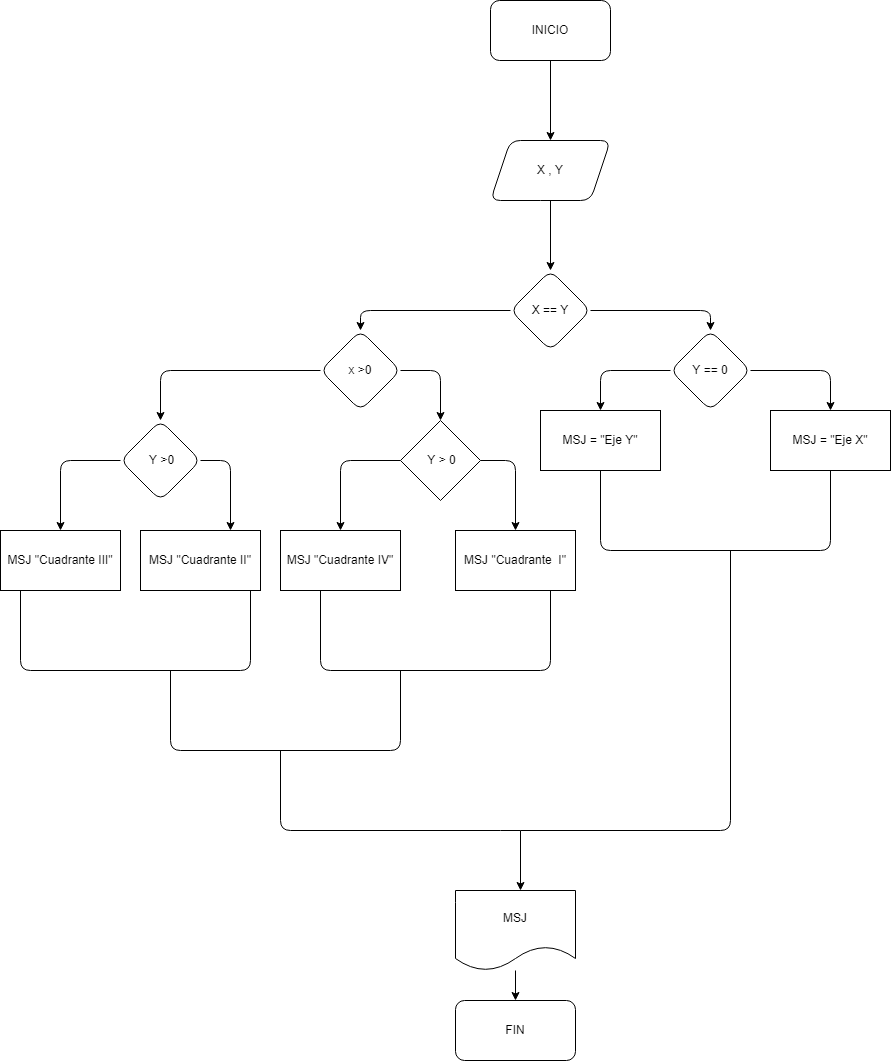

The diagram above was exported from draw.io. Its source (the exported page's mxGraphModel, read from the mxfile embedded in the PNG):
<mxGraphModel dx="2221" dy="605" grid="1" gridSize="10" guides="1" tooltips="1" connect="1" arrows="1" fold="1" page="1" pageScale="1" pageWidth="850" pageHeight="1100" math="0" shadow="0">
  <root>
    <mxCell id="0" />
    <mxCell id="1" parent="0" />
    <mxCell id="6" value="" style="edgeStyle=none;html=1;" edge="1" parent="1" source="2" target="5">
      <mxGeometry relative="1" as="geometry" />
    </mxCell>
    <mxCell id="2" value="INICIO" style="rounded=1;whiteSpace=wrap;html=1;" vertex="1" parent="1">
      <mxGeometry x="340" y="60" width="120" height="60" as="geometry" />
    </mxCell>
    <mxCell id="8" value="" style="edgeStyle=none;html=1;" edge="1" parent="1" source="5" target="7">
      <mxGeometry relative="1" as="geometry" />
    </mxCell>
    <mxCell id="5" value="X , Y" style="shape=parallelogram;perimeter=parallelogramPerimeter;whiteSpace=wrap;html=1;fixedSize=1;rounded=1;" vertex="1" parent="1">
      <mxGeometry x="340" y="200" width="120" height="60" as="geometry" />
    </mxCell>
    <mxCell id="10" value="" style="edgeStyle=none;html=1;" edge="1" parent="1" source="7" target="9">
      <mxGeometry relative="1" as="geometry">
        <Array as="points">
          <mxPoint x="560" y="370" />
        </Array>
      </mxGeometry>
    </mxCell>
    <mxCell id="18" value="" style="edgeStyle=none;html=1;" edge="1" parent="1" source="7" target="17">
      <mxGeometry relative="1" as="geometry">
        <Array as="points">
          <mxPoint x="210" y="370" />
        </Array>
      </mxGeometry>
    </mxCell>
    <mxCell id="7" value="X == Y" style="rhombus;whiteSpace=wrap;html=1;rounded=1;" vertex="1" parent="1">
      <mxGeometry x="360" y="330" width="80" height="80" as="geometry" />
    </mxCell>
    <mxCell id="13" style="edgeStyle=none;html=1;entryX=0.5;entryY=0;entryDx=0;entryDy=0;" edge="1" parent="1" source="9" target="12">
      <mxGeometry relative="1" as="geometry">
        <Array as="points">
          <mxPoint x="450" y="430" />
        </Array>
      </mxGeometry>
    </mxCell>
    <mxCell id="15" style="edgeStyle=none;html=1;entryX=0.5;entryY=0;entryDx=0;entryDy=0;" edge="1" parent="1" source="9" target="14">
      <mxGeometry relative="1" as="geometry">
        <Array as="points">
          <mxPoint x="680" y="430" />
        </Array>
      </mxGeometry>
    </mxCell>
    <mxCell id="9" value="Y == 0" style="rhombus;whiteSpace=wrap;html=1;rounded=1;" vertex="1" parent="1">
      <mxGeometry x="520" y="390" width="80" height="80" as="geometry" />
    </mxCell>
    <mxCell id="12" value="MSJ = &quot;Eje Y&quot;" style="rounded=0;whiteSpace=wrap;html=1;" vertex="1" parent="1">
      <mxGeometry x="390" y="470" width="120" height="60" as="geometry" />
    </mxCell>
    <mxCell id="14" value="MSJ = &quot;Eje X&quot;" style="rounded=0;whiteSpace=wrap;html=1;" vertex="1" parent="1">
      <mxGeometry x="620" y="470" width="120" height="60" as="geometry" />
    </mxCell>
    <mxCell id="16" value="" style="endArrow=none;html=1;exitX=0.5;exitY=1;exitDx=0;exitDy=0;entryX=0.5;entryY=1;entryDx=0;entryDy=0;" edge="1" parent="1" source="12" target="14">
      <mxGeometry width="50" height="50" relative="1" as="geometry">
        <mxPoint x="535" y="590" as="sourcePoint" />
        <mxPoint x="585" y="540" as="targetPoint" />
        <Array as="points">
          <mxPoint x="450" y="610" />
          <mxPoint x="680" y="610" />
        </Array>
      </mxGeometry>
    </mxCell>
    <mxCell id="23" style="edgeStyle=none;html=1;entryX=0.5;entryY=0;entryDx=0;entryDy=0;" edge="1" parent="1" source="17" target="22">
      <mxGeometry relative="1" as="geometry">
        <Array as="points">
          <mxPoint x="290" y="430" />
        </Array>
      </mxGeometry>
    </mxCell>
    <mxCell id="29" value="" style="edgeStyle=none;html=1;" edge="1" parent="1" source="17" target="28">
      <mxGeometry relative="1" as="geometry">
        <Array as="points">
          <mxPoint x="10" y="430" />
        </Array>
      </mxGeometry>
    </mxCell>
    <mxCell id="17" value="x &amp;gt;0" style="rhombus;whiteSpace=wrap;html=1;rounded=1;" vertex="1" parent="1">
      <mxGeometry x="170" y="390" width="80" height="80" as="geometry" />
    </mxCell>
    <mxCell id="25" value="" style="edgeStyle=none;html=1;" edge="1" parent="1" source="22" target="24">
      <mxGeometry relative="1" as="geometry">
        <Array as="points">
          <mxPoint x="190" y="520" />
        </Array>
      </mxGeometry>
    </mxCell>
    <mxCell id="27" style="edgeStyle=none;html=1;entryX=0.5;entryY=0;entryDx=0;entryDy=0;" edge="1" parent="1" source="22" target="26">
      <mxGeometry relative="1" as="geometry">
        <Array as="points">
          <mxPoint x="365" y="520" />
        </Array>
      </mxGeometry>
    </mxCell>
    <mxCell id="22" value="&amp;nbsp;Y &amp;gt; 0" style="rhombus;whiteSpace=wrap;html=1;" vertex="1" parent="1">
      <mxGeometry x="250" y="480" width="80" height="80" as="geometry" />
    </mxCell>
    <mxCell id="24" value="MSJ &quot;Cuadrante IV&quot;" style="whiteSpace=wrap;html=1;" vertex="1" parent="1">
      <mxGeometry x="130" y="590" width="120" height="60" as="geometry" />
    </mxCell>
    <mxCell id="26" value="MSJ &quot;Cuadrante&amp;nbsp; I&quot;" style="whiteSpace=wrap;html=1;" vertex="1" parent="1">
      <mxGeometry x="305" y="590" width="120" height="60" as="geometry" />
    </mxCell>
    <mxCell id="33" style="edgeStyle=none;html=1;entryX=0.75;entryY=0;entryDx=0;entryDy=0;" edge="1" parent="1" source="28" target="32">
      <mxGeometry relative="1" as="geometry">
        <Array as="points">
          <mxPoint x="80" y="520" />
        </Array>
      </mxGeometry>
    </mxCell>
    <mxCell id="35" style="edgeStyle=none;html=1;entryX=0.5;entryY=0;entryDx=0;entryDy=0;" edge="1" parent="1" source="28" target="34">
      <mxGeometry relative="1" as="geometry">
        <Array as="points">
          <mxPoint x="-90" y="520" />
        </Array>
      </mxGeometry>
    </mxCell>
    <mxCell id="28" value="&amp;nbsp;Y &amp;gt;0" style="rhombus;whiteSpace=wrap;html=1;rounded=1;" vertex="1" parent="1">
      <mxGeometry x="-30" y="480" width="80" height="80" as="geometry" />
    </mxCell>
    <mxCell id="32" value="MSJ &quot;Cuadrante II&quot;" style="rounded=0;whiteSpace=wrap;html=1;" vertex="1" parent="1">
      <mxGeometry x="-10" y="590" width="120" height="60" as="geometry" />
    </mxCell>
    <mxCell id="34" value="MSJ &quot;Cuadrante III&quot;" style="rounded=0;whiteSpace=wrap;html=1;" vertex="1" parent="1">
      <mxGeometry x="-150" y="590" width="120" height="60" as="geometry" />
    </mxCell>
    <mxCell id="36" value="" style="endArrow=none;html=1;exitX=0.5;exitY=1;exitDx=0;exitDy=0;entryX=0.5;entryY=1;entryDx=0;entryDy=0;" edge="1" parent="1">
      <mxGeometry width="50" height="50" relative="1" as="geometry">
        <mxPoint x="170" y="650" as="sourcePoint" />
        <mxPoint x="400" y="650" as="targetPoint" />
        <Array as="points">
          <mxPoint x="170" y="730" />
          <mxPoint x="400" y="730" />
        </Array>
      </mxGeometry>
    </mxCell>
    <mxCell id="37" value="" style="endArrow=none;html=1;exitX=0.5;exitY=1;exitDx=0;exitDy=0;entryX=0.5;entryY=1;entryDx=0;entryDy=0;" edge="1" parent="1">
      <mxGeometry width="50" height="50" relative="1" as="geometry">
        <mxPoint x="-130" y="650" as="sourcePoint" />
        <mxPoint x="100" y="650" as="targetPoint" />
        <Array as="points">
          <mxPoint x="-130" y="730" />
          <mxPoint x="100" y="730" />
        </Array>
      </mxGeometry>
    </mxCell>
    <mxCell id="38" value="" style="endArrow=none;html=1;exitX=0.5;exitY=1;exitDx=0;exitDy=0;entryX=0.5;entryY=1;entryDx=0;entryDy=0;" edge="1" parent="1">
      <mxGeometry width="50" height="50" relative="1" as="geometry">
        <mxPoint x="20" y="730" as="sourcePoint" />
        <mxPoint x="250" y="730" as="targetPoint" />
        <Array as="points">
          <mxPoint x="20" y="810" />
          <mxPoint x="250" y="810" />
        </Array>
      </mxGeometry>
    </mxCell>
    <mxCell id="39" value="" style="endArrow=none;html=1;exitX=0.5;exitY=1;exitDx=0;exitDy=0;" edge="1" parent="1">
      <mxGeometry width="50" height="50" relative="1" as="geometry">
        <mxPoint x="130" y="810" as="sourcePoint" />
        <mxPoint x="580" y="610" as="targetPoint" />
        <Array as="points">
          <mxPoint x="130" y="890" />
          <mxPoint x="360" y="890" />
          <mxPoint x="580" y="890" />
        </Array>
      </mxGeometry>
    </mxCell>
    <mxCell id="40" value="" style="endArrow=classic;html=1;" edge="1" parent="1">
      <mxGeometry width="50" height="50" relative="1" as="geometry">
        <mxPoint x="370" y="890" as="sourcePoint" />
        <mxPoint x="370" y="950" as="targetPoint" />
      </mxGeometry>
    </mxCell>
    <mxCell id="43" value="" style="edgeStyle=none;html=1;" edge="1" parent="1" source="41" target="42">
      <mxGeometry relative="1" as="geometry" />
    </mxCell>
    <mxCell id="41" value="MSJ" style="shape=document;whiteSpace=wrap;html=1;boundedLbl=1;" vertex="1" parent="1">
      <mxGeometry x="305" y="950" width="120" height="80" as="geometry" />
    </mxCell>
    <mxCell id="42" value="FIN" style="rounded=1;whiteSpace=wrap;html=1;" vertex="1" parent="1">
      <mxGeometry x="305" y="1060" width="120" height="60" as="geometry" />
    </mxCell>
  </root>
</mxGraphModel>